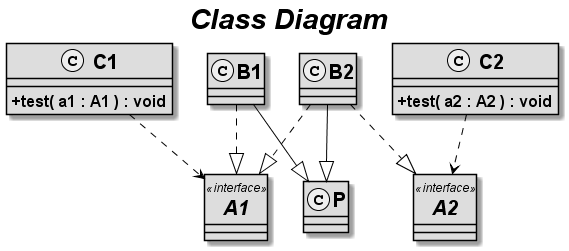

The diagram above was rendered by PlantUML. Its source (embedded in the PNG):
@startuml
title <b>Class Diagram</b>
skinparam titleFontColor black
skinparam titleFontSize 28
skinparam titleFontStyle italic
skinparam classBackgroundColor #DDDDDD
skinparam classBorderColor black
skinparam classFontColor black
skinparam classFontSize 20
skinparam classFontStyle bold
skinparam classAttributeFontSize 16
skinparam classAttributeFontStyle bold
skinparam activityArrowColor black
skinparam classArrowColor black
skinparam classArrowFontSize 12
skinparam stereotypeCBackgroundColor #EEEEEE
skinparam classAttributeIconSize 0
interface A1 <<interface>> {
}
interface A2 <<interface>> {
}
class B1 {
}
class B2 {
}
class C1 {
+ test( a1 : A1 ) : void
}
class C2 {
+ test( a2 : A2 ) : void
}
class P {
}
B1  --|>  P
C2 ..> A2
B1  ..|>  A1
B2  --|>  P
C1 ..> A1
B2  ..|>  A1
B2  ..|>  A2
hide <<interface>> circle
@enduml